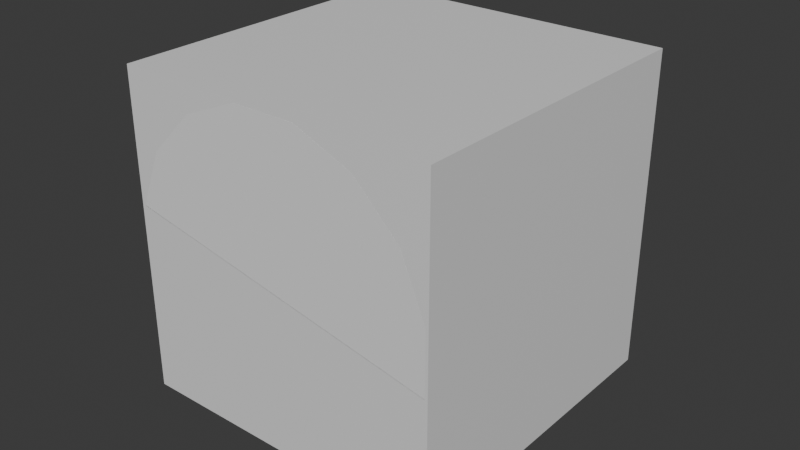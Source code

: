 # Source: Module-1.blend  (saved by Blender 4.5.90; exported with 4.5.12 LTS)
import bpy
from mathutils import Matrix  # noqa: F401  (used for matrix-valued properties, if any)

bpy.ops.wm.read_factory_settings(use_empty=True)
scene = bpy.context.scene
scene.name = 'Scene'

# ---- collections
col_module_1 = bpy.data.collections.new('Module-1'); scene.collection.children.link(col_module_1)

# ---- materials (node trees are filled in below, after node groups)
mat_material = bpy.data.materials.new('Material')
mat_material.alpha_threshold = 0.0
mat_material.roughness = 0.5
mat_material.line_color = (0.0, 0.0, 0.0, 1.0)

# ---- material node trees
mat_material.use_nodes = True; mat_material.node_tree.nodes.clear()
_N = mat_material.node_tree.nodes; _L = mat_material.node_tree.links
n0 = _N.new('ShaderNodeOutputMaterial'); n0.name = 'Material Output'; n0.location = (200, 100)
n1 = _N.new('ShaderNodeBsdfPrincipled'); n1.name = 'Principled BSDF'; n1.location = (-200, 100)
n1.inputs[3].default_value = 1.45
_L.new(n1.outputs[0], n0.inputs[0])
n0.is_active_output = True

# ---- world
world_world = bpy.data.worlds.new('World'); scene.world = world_world
world_world.use_nodes = True; world_world.node_tree.nodes.clear()
_N = world_world.node_tree.nodes; _L = world_world.node_tree.links
n0 = _N.new('ShaderNodeOutputWorld'); n0.name = 'World Output'; n0.location = (200, 100)
n1 = _N.new('ShaderNodeBackground'); n1.name = 'Background'; n1.location = (-200, 100)
n1.inputs[0].default_value = (0.05088, 0.05088, 0.05088, 1.0)
_L.new(n1.outputs[0], n0.inputs[0])
n0.is_active_output = True
world_world.color = (0.05088, 0.05088, 0.05088)
world_world.sun_shadow_jitter_overblur = 0.0

# ---- meshes
me_cube = bpy.data.meshes.new('Cube')
me_cube.from_pydata([(1.0, 1.0, 1.0), (1.0, 1.0, -1.0), (1.0, -1.0, 1.0), (1.0, -1.0, -1.0), (-1.0, 1.0, 1.0), (-1.0, 1.0, -1.0), (-1.0, -1.0, 1.0), (-1.0, -1.0, -1.0), (0.0, 0.1667, -0.1667), (0.0, 0.1667, 0.1667), (0.03252, 0.1635, -0.1667), (0.03252, 0.1635, 0.1667), (0.06378, 0.154, -0.1667), (0.06378, 0.154, 0.1667), (0.0926, 0.1386, -0.1667), (0.0926, 0.1386, 0.1667), (0.1179, 0.1179, -0.1667), (0.1179, 0.1179, 0.1667), (0.1386, 0.0926, -0.1667), (0.1386, 0.0926, 0.1667), (0.154, 0.06378, -0.1667), (0.154, 0.06378, 0.1667), (0.1635, 0.03252, -0.1667), (0.1635, 0.03252, 0.1667), (0.1667, 0.0, -0.1667), (0.1667, 0.0, 0.1667), (0.1635, -0.03252, -0.1667), (0.1635, -0.03252, 0.1667), (0.154, -0.06378, -0.1667), (0.154, -0.06378, 0.1667), (0.1386, -0.0926, -0.1667), (0.1386, -0.0926, 0.1667), (0.1179, -0.1179, -0.1667), (0.1179, -0.1179, 0.1667), (0.0926, -0.1386, -0.1667), (0.0926, -0.1386, 0.1667), (0.06378, -0.154, -0.1667), (0.06378, -0.154, 0.1667), (0.03252, -0.1635, -0.1667), (0.03252, -0.1635, 0.1667), (0.0, -0.1667, -0.1667), (0.0, -0.1667, 0.1667), (-0.03252, -0.1635, -0.1667), (-0.03252, -0.1635, 0.1667), (-0.06378, -0.154, -0.1667), (-0.06378, -0.154, 0.1667), (-0.0926, -0.1386, -0.1667), (-0.0926, -0.1386, 0.1667), (-0.1179, -0.1179, -0.1667), (-0.1179, -0.1179, 0.1667), (-0.1386, -0.0926, -0.1667), (-0.1386, -0.0926, 0.1667), (-0.154, -0.06378, -0.1667), (-0.154, -0.06378, 0.1667), (-0.1635, -0.03252, -0.1667), (-0.1635, -0.03252, 0.1667), (-0.1667, 0.0, -0.1667), (-0.1667, 0.0, 0.1667), (-0.1635, 0.03252, -0.1667), (-0.1635, 0.03252, 0.1667), (-0.154, 0.06378, -0.1667), (-0.154, 0.06378, 0.1667), (-0.1386, 0.0926, -0.1667), (-0.1386, 0.0926, 0.1667), (-0.1179, 0.1179, -0.1667), (-0.1179, 0.1179, 0.1667), (-0.0926, 0.1386, -0.1667), (-0.0926, 0.1386, 0.1667), (-0.06378, 0.154, -0.1667), (-0.06378, 0.154, 0.1667), (-0.03252, 0.1635, -0.1667), (-0.03252, 0.1635, 0.1667), (0.0, 0.1667, -0.1667), (0.0, 0.1667, 0.1667), (0.1179, 0.1179, -0.1667), (0.1179, 0.1179, 0.1667), (0.1667, 0.0, -0.1667), (0.1667, 0.0, 0.1667), (0.1179, -0.1179, -0.1667), (0.1179, -0.1179, 0.1667), (0.0, -0.1667, -0.1667), (0.0, -0.1667, 0.1667), (-0.1179, -0.1179, -0.1667), (-0.1179, -0.1179, 0.1667), (-0.1667, 0.0, -0.1667), (-0.1667, 0.0, 0.1667), (-0.1179, 0.1179, -0.1667), (-0.1179, 0.1179, 0.1667), (0.0, 0.1667, -0.1667), (0.0, 0.1667, 0.1667), (0.1179, 0.1179, -0.1667), (0.1179, 0.1179, 0.1667), (0.1667, 0.0, -0.1667), (0.1667, 0.0, 0.1667), (0.1179, -0.1179, -0.1667), (0.1179, -0.1179, 0.1667), (0.0, -0.1667, -0.1667), (0.0, -0.1667, 0.1667), (-0.1179, -0.1179, -0.1667), (-0.1179, -0.1179, 0.1667), (-0.1667, 0.0, -0.1667), (-0.1667, 0.0, 0.1667), (-0.1179, 0.1179, -0.1667), (-0.1179, 0.1179, 0.1667)], [], [(0, 4, 6, 2), (3, 2, 6, 7), (7, 6, 4, 5), (5, 1, 3, 7), (1, 0, 2, 3), (5, 4, 0, 1), (8, 9, 11, 10), (10, 11, 13, 12), (12, 13, 15, 14), (14, 15, 17, 16), (16, 17, 19, 18), (18, 19, 21, 20), (20, 21, 23, 22), (22, 23, 25, 24), (24, 25, 27, 26), (26, 27, 29, 28), (28, 29, 31, 30), (30, 31, 33, 32), (32, 33, 35, 34), (34, 35, 37, 36), (36, 37, 39, 38), (38, 39, 41, 40), (40, 41, 43, 42), (42, 43, 45, 44), (44, 45, 47, 46), (46, 47, 49, 48), (48, 49, 51, 50), (50, 51, 53, 52), (52, 53, 55, 54), (54, 55, 57, 56), (56, 57, 59, 58), (58, 59, 61, 60), (60, 61, 63, 62), (62, 63, 65, 64), (64, 65, 67, 66), (66, 67, 69, 68), (11, 9, 71, 69, 67, 65, 63, 61, 59, 57, 55, 53, 51, 49, 47, 45, 43, 41, 39, 37, 35, 33, 31, 29, 27, 25, 23, 21, 19, 17, 15, 13), (68, 69, 71, 70), (70, 71, 9, 8), (8, 10, 12, 14, 16, 18, 20, 22, 24, 26, 28, 30, 32, 34, 36, 38, 40, 42, 44, 46, 48, 50, 52, 54, 56, 58, 60, 62, 64, 66, 68, 70), (72, 73, 75, 74), (96, 97, 99, 98), (90, 91, 93, 92), (74, 75, 77, 76), (94, 95, 97, 96), (76, 77, 79, 78), (78, 79, 81, 80), (88, 89, 91, 90), (80, 81, 83, 82), (92, 93, 95, 94), (82, 83, 85, 84), (75, 73, 87, 85, 83, 81, 79, 77), (84, 85, 87, 86), (86, 87, 73, 72), (72, 74, 76, 78, 80, 82, 84, 86), (98, 99, 101, 100), (92, 94, 96, 98, 100, 102, 88, 90), (100, 101, 103, 102), (102, 103, 89, 88), (99, 97, 95, 93, 91, 89, 103, 101)])
_uv = me_cube.uv_layers.new(name='UVMap')
_uv.uv.foreach_set('vector', [0.625, 0.5, 0.875, 0.5, 0.875, 0.75, 0.625, 0.75, 0.375, 0.75, 0.625, 0.75, 0.625, 1.0, 0.375, 1.0, 0.375, 0.0, 0.625, 0.0, 0.625, 0.25, 0.375, 0.25, 0.125, 0.5, 0.375, 0.5, 0.375, 0.75, 0.125, 0.75, 0.375, 0.5, 0.625, 0.5, 0.625, 0.75, 0.375, 0.75, 0.375, 0.25, 0.625, 0.25, 0.625, 0.5, 0.375, 0.5, 1.0, 0.5, 1.0, 1.0, 0.9688, 1.0, 0.9688, 0.5, 0.9688, 0.5, 0.9688, 1.0, 0.9375, 1.0, 0.9375, 0.5, 0.9375, 0.5, 0.9375, 1.0, 0.9062, 1.0, 0.9062, 0.5, 0.9062, 0.5, 0.9062, 1.0, 0.875, 1.0, 0.875, 0.5, 0.875, 0.5, 0.875, 1.0, 0.8438, 1.0, 0.8438, 0.5, 0.8438, 0.5, 0.8438, 1.0, 0.8125, 1.0, 0.8125, 0.5, 0.8125, 0.5, 0.8125, 1.0, 0.7812, 1.0, 0.7812, 0.5, 0.7812, 0.5, 0.7812, 1.0, 0.75, 1.0, 0.75, 0.5, 0.75, 0.5, 0.75, 1.0, 0.7188, 1.0, 0.7188, 0.5, 0.7188, 0.5, 0.7188, 1.0, 0.6875, 1.0, 0.6875, 0.5, 0.6875, 0.5, 0.6875, 1.0, 0.6562, 1.0, 0.6562, 0.5, 0.6562, 0.5, 0.6562, 1.0, 0.625, 1.0, 0.625, 0.5, 0.625, 0.5, 0.625, 1.0, 0.5938, 1.0, 0.5938, 0.5, 0.5938, 0.5, 0.5938, 1.0, 0.5625, 1.0, 0.5625, 0.5, 0.5625, 0.5, 0.5625, 1.0, 0.5312, 1.0, 0.5312, 0.5, 0.5312, 0.5, 0.5312, 1.0, 0.5, 1.0, 0.5, 0.5, 0.5, 0.5, 0.5, 1.0, 0.4688, 1.0, 0.4688, 0.5, 0.4688, 0.5, 0.4688, 1.0, 0.4375, 1.0, 0.4375, 0.5, 0.4375, 0.5, 0.4375, 1.0, 0.4062, 1.0, 0.4062, 0.5, 0.4062, 0.5, 0.4062, 1.0, 0.375, 1.0, 0.375, 0.5, 0.375, 0.5, 0.375, 1.0, 0.3438, 1.0, 0.3438, 0.5, 0.3438, 0.5, 0.3438, 1.0, 0.3125, 1.0, 0.3125, 0.5, 0.3125, 0.5, 0.3125, 1.0, 0.2812, 1.0, 0.2812, 0.5, 0.2812, 0.5, 0.2812, 1.0, 0.25, 1.0, 0.25, 0.5, 0.25, 0.5, 0.25, 1.0, 0.2188, 1.0, 0.2188, 0.5, 0.2188, 0.5, 0.2188, 1.0, 0.1875, 1.0, 0.1875, 0.5, 0.1875, 0.5, 0.1875, 1.0, 0.1562, 1.0, 0.1562, 0.5, 0.1562, 0.5, 0.1562, 1.0, 0.125, 1.0, 0.125, 0.5, 0.125, 0.5, 0.125, 1.0, 0.09375, 1.0, 0.09375, 0.5, 0.09375, 0.5, 0.09375, 1.0, 0.0625, 1.0, 0.0625, 0.5, 0.2968, 0.4854, 0.25, 0.49, 0.2032, 0.4854, 0.1582, 0.4717, 0.1167, 0.4496, 0.08029, 0.4197, 0.05045, 0.3833, 0.02827, 0.3418, 0.01461, 0.2968, 0.01, 0.25, 0.01461, 0.2032, 0.02827, 0.1582, 0.05045, 0.1167, 0.08029, 0.08029, 0.1167, 0.05045, 0.1582, 0.02827, 0.2032, 0.01461, 0.25, 0.01, 0.2968, 0.01461, 0.3418, 0.02827, 0.3833, 0.05045, 0.4197, 0.08029, 0.4496, 0.1167, 0.4717, 0.1582, 0.4854, 0.2032, 0.49, 0.25, 0.4854, 0.2968, 0.4717, 0.3418, 0.4496, 0.3833, 0.4197, 0.4197, 0.3833, 0.4496, 0.3418, 0.4717, 0.0625, 0.5, 0.0625, 1.0, 0.03125, 1.0, 0.03125, 0.5, 0.03125, 0.5, 0.03125, 1.0, 0.0, 1.0, 0.0, 0.5, 0.75, 0.49, 0.7968, 0.4854, 0.8418, 0.4717, 0.8833, 0.4496, 0.9197, 0.4197, 0.9496, 0.3833, 0.9717, 0.3418, 0.9854, 0.2968, 0.99, 0.25, 0.9854, 0.2032, 0.9717, 0.1582, 0.9496, 0.1167, 0.9197, 0.08029, 0.8833, 0.05045, 0.8418, 0.02827, 0.7968, 0.01461, 0.75, 0.01, 0.7032, 0.01461, 0.6582, 0.02827, 0.6167, 0.05045, 0.5803, 0.08029, 0.5504, 0.1167, 0.5283, 0.1582, 0.5146, 0.2032, 0.51, 0.25, 0.5146, 0.2968, 0.5283, 0.3418, 0.5504, 0.3833, 0.5803, 0.4197, 0.6167, 0.4496, 0.6582, 0.4717, 0.7032, 0.4854, 1.0, 0.5, 1.0, 1.0, 0.875, 1.0, 0.875, 0.5, 1.0, 0.5, 1.0, 1.0, 0.875, 1.0, 0.875, 0.5, 0.875, 0.5, 0.875, 1.0, 0.75, 1.0, 0.75, 0.5, 0.875, 0.5, 0.875, 1.0, 0.75, 1.0, 0.75, 0.5, 0.75, 0.5, 0.75, 1.0, 0.625, 1.0, 0.625, 0.5, 0.75, 0.5, 0.75, 1.0, 0.625, 1.0, 0.625, 0.5, 0.625, 0.5, 0.625, 1.0, 0.5, 1.0, 0.5, 0.5, 0.625, 0.5, 0.625, 1.0, 0.5, 1.0, 0.5, 0.5, 0.5, 0.5, 0.5, 1.0, 0.375, 1.0, 0.375, 0.5, 0.5, 0.5, 0.5, 1.0, 0.375, 1.0, 0.375, 0.5, 0.375, 0.5, 0.375, 1.0, 0.25, 1.0, 0.25, 0.5, 0.4197, 0.4197, 0.25, 0.49, 0.08029, 0.4197, 0.01, 0.25, 0.08029, 0.08029, 0.25, 0.01, 0.4197, 0.08029, 0.49, 0.25, 0.25, 0.5, 0.25, 1.0, 0.125, 1.0, 0.125, 0.5, 0.125, 0.5, 0.125, 1.0, 0.0, 1.0, 0.0, 0.5, 0.75, 0.49, 0.9197, 0.4197, 0.99, 0.25, 0.9197, 0.08029, 0.75, 0.01, 0.5803, 0.08029, 0.51, 0.25, 0.5803, 0.4197, 0.375, 0.5, 0.375, 1.0, 0.25, 1.0, 0.25, 0.5, 0.99, 0.25, 0.9197, 0.08029, 0.75, 0.01, 0.5803, 0.08029, 0.51, 0.25, 0.5803, 0.4197, 0.75, 0.49, 0.9197, 0.4197, 0.25, 0.5, 0.25, 1.0, 0.125, 1.0, 0.125, 0.5, 0.125, 0.5, 0.125, 1.0, 0.0, 1.0, 0.0, 0.5, 0.08029, 0.08029, 0.25, 0.01, 0.4197, 0.08029, 0.49, 0.25, 0.4197, 0.4197, 0.25, 0.49, 0.08029, 0.4197, 0.01, 0.25])
me_cube.materials.append(mat_material)
me_cube.use_mirror_vertex_groups = False
me_cube.update()
me_cylinder_003 = bpy.data.meshes.new('Cylinder.003')
me_cylinder_003.from_pydata([(-3.629e-08, 0.563, -1.0), (0.0, 1.0, 1.0), (0.2154, 0.5201, -1.0), (0.3827, 0.9239, 1.0), (0.3981, 0.3981, -1.0), (0.7071, 0.7071, 1.0), (0.5201, 0.2154, -1.0), (0.9239, 0.3827, 1.0), (0.563, 4.738e-08, -1.0), (1.0, 0.0, 1.0), (0.5201, -0.2154, -1.0), (0.9239, -0.3827, 1.0), (0.3981, -0.3981, -1.0), (0.7071, -0.7071, 1.0), (0.2154, -0.5201, -1.0), (0.3827, -0.9239, 1.0), (3.245e-08, -0.563, -1.0), (0.0, -1.0, 1.0), (-0.2154, -0.5201, -1.0), (-0.3827, -0.9239, 1.0), (-0.3981, -0.3981, -1.0), (-0.7071, -0.7071, 1.0), (-0.5201, -0.2154, -1.0), (-0.9239, -0.3827, 1.0), (-0.563, -2.136e-08, -1.0), (-1.0, 0.0, 1.0), (-0.5201, 0.2154, -1.0), (-0.9239, 0.3827, 1.0), (-0.3981, 0.3981, -1.0), (-0.7071, 0.7071, 1.0), (-0.2154, 0.5201, -1.0), (-0.3827, 0.9239, 1.0), (0.0, 1.0, -0.6158), (-4.796e-09, 1.0, 0.6159), (0.3827, 0.9239, 0.6159), (0.3827, 0.9239, -0.6158), (0.7071, 0.7071, 0.6159), (0.7071, 0.7071, -0.6158), (0.9239, 0.3827, 0.6159), (0.9239, 0.3827, -0.6158), (1.0, 2.375e-08, 0.6159), (1.0, 0.0, -0.6158), (0.9239, -0.3827, 0.6159), (0.9239, -0.3827, -0.6158), (0.7071, -0.7071, 0.6159), (0.7071, -0.7071, -0.6158), (0.3827, -0.9239, 0.6159), (0.3827, -0.9239, -0.6158), (-4.796e-09, -1.0, 0.6159), (0.0, -1.0, -0.6158), (-0.3827, -0.9239, 0.6159), (-0.3827, -0.9239, -0.6158), (-0.7071, -0.7071, 0.6159), (-0.7071, -0.7071, -0.6158), (-0.9239, -0.3827, 0.6159), (-0.9239, -0.3827, -0.6158), (-1.0, 2.375e-08, 0.6159), (-1.0, 0.0, -0.6158), (-0.9239, 0.3827, 0.6159), (-0.9239, 0.3827, -0.6158), (-0.7071, 0.7071, 0.6159), (-0.7071, 0.7071, -0.6158), (-0.3827, 0.9239, 0.6159), (-0.3827, 0.9239, -0.6158)], [], [(33, 1, 3, 34), (34, 3, 5, 36), (36, 5, 7, 38), (38, 7, 9, 40), (40, 9, 11, 42), (42, 11, 13, 44), (44, 13, 15, 46), (46, 15, 17, 48), (48, 17, 19, 50), (50, 19, 21, 52), (52, 21, 23, 54), (54, 23, 25, 56), (56, 25, 27, 58), (58, 27, 29, 60), (3, 1, 31, 29, 27, 25, 23, 21, 19, 17, 15, 13, 11, 9, 7, 5), (60, 29, 31, 62), (62, 31, 1, 33), (0, 2, 4, 6, 8, 10, 12, 14, 16, 18, 20, 22, 24, 26, 28, 30), (30, 63, 32, 0), (63, 62, 33, 32), (28, 61, 63, 30), (61, 60, 62, 63), (26, 59, 61, 28), (59, 58, 60, 61), (24, 57, 59, 26), (57, 56, 58, 59), (22, 55, 57, 24), (55, 54, 56, 57), (20, 53, 55, 22), (53, 52, 54, 55), (18, 51, 53, 20), (51, 50, 52, 53), (16, 49, 51, 18), (49, 48, 50, 51), (14, 47, 49, 16), (47, 46, 48, 49), (12, 45, 47, 14), (45, 44, 46, 47), (10, 43, 45, 12), (43, 42, 44, 45), (8, 41, 43, 10), (41, 40, 42, 43), (6, 39, 41, 8), (39, 38, 40, 41), (4, 37, 39, 6), (37, 36, 38, 39), (2, 35, 37, 4), (35, 34, 36, 37), (0, 32, 35, 2), (32, 33, 34, 35)])
_uv = me_cylinder_003.uv_layers.new(name='UVMap')
_uv.uv.foreach_set('vector', [1.0, 0.7627, 1.0, 1.0, 0.9375, 1.0, 0.9375, 0.7627, 0.9375, 0.7627, 0.9375, 1.0, 0.875, 1.0, 0.875, 0.7627, 0.875, 0.7627, 0.875, 1.0, 0.8125, 1.0, 0.8125, 0.7627, 0.8125, 0.7627, 0.8125, 1.0, 0.75, 1.0, 0.75, 0.7627, 0.75, 0.7627, 0.75, 1.0, 0.6875, 1.0, 0.6875, 0.7627, 0.6875, 0.7627, 0.6875, 1.0, 0.625, 1.0, 0.625, 0.7627, 0.625, 0.7627, 0.625, 1.0, 0.5625, 1.0, 0.5625, 0.7627, 0.5625, 0.7627, 0.5625, 1.0, 0.5, 1.0, 0.5, 0.7627, 0.5, 0.7627, 0.5, 1.0, 0.4375, 1.0, 0.4375, 0.7627, 0.4375, 0.7627, 0.4375, 1.0, 0.375, 1.0, 0.375, 0.7627, 0.375, 0.7627, 0.375, 1.0, 0.3125, 1.0, 0.3125, 0.7627, 0.3125, 0.7627, 0.3125, 1.0, 0.25, 1.0, 0.25, 0.7627, 0.25, 0.7627, 0.25, 1.0, 0.1875, 1.0, 0.1875, 0.7627, 0.1875, 0.7627, 0.1875, 1.0, 0.125, 1.0, 0.125, 0.7627, 0.3418, 0.4717, 0.25, 0.49, 0.1582, 0.4717, 0.08029, 0.4197, 0.02827, 0.3418, 0.01, 0.25, 0.02827, 0.1582, 0.08029, 0.08029, 0.1582, 0.02827, 0.25, 0.01, 0.3418, 0.02827, 0.4197, 0.08029, 0.4717, 0.1582, 0.49, 0.25, 0.4717, 0.3418, 0.4197, 0.4197, 0.125, 0.7627, 0.125, 1.0, 0.0625, 1.0, 0.0625, 0.7627, 0.0625, 0.7627, 0.0625, 1.0, 0.0, 1.0, 0.0, 0.7627, 0.75, 0.49, 0.8418, 0.4717, 0.9197, 0.4197, 0.9717, 0.3418, 0.99, 0.25, 0.9717, 0.1582, 0.9197, 0.08029, 0.8418, 0.02827, 0.75, 0.01, 0.6582, 0.02827, 0.5803, 0.08029, 0.5283, 0.1582, 0.51, 0.25, 0.5283, 0.3418, 0.5803, 0.4197, 0.6582, 0.4717, 0.0625, 0.5, 0.0625, 0.596, 0.0, 0.596, 0.0, 0.5, 0.0625, 0.596, 0.0625, 0.7627, 0.0, 0.7627, 0.0, 0.596, 0.125, 0.5, 0.125, 0.596, 0.0625, 0.596, 0.0625, 0.5, 0.125, 0.596, 0.125, 0.7627, 0.0625, 0.7627, 0.0625, 0.596, 0.1875, 0.5, 0.1875, 0.596, 0.125, 0.596, 0.125, 0.5, 0.1875, 0.596, 0.1875, 0.7627, 0.125, 0.7627, 0.125, 0.596, 0.25, 0.5, 0.25, 0.596, 0.1875, 0.596, 0.1875, 0.5, 0.25, 0.596, 0.25, 0.7627, 0.1875, 0.7627, 0.1875, 0.596, 0.3125, 0.5, 0.3125, 0.596, 0.25, 0.596, 0.25, 0.5, 0.3125, 0.596, 0.3125, 0.7627, 0.25, 0.7627, 0.25, 0.596, 0.375, 0.5, 0.375, 0.596, 0.3125, 0.596, 0.3125, 0.5, 0.375, 0.596, 0.375, 0.7627, 0.3125, 0.7627, 0.3125, 0.596, 0.4375, 0.5, 0.4375, 0.596, 0.375, 0.596, 0.375, 0.5, 0.4375, 0.596, 0.4375, 0.7627, 0.375, 0.7627, 0.375, 0.596, 0.5, 0.5, 0.5, 0.596, 0.4375, 0.596, 0.4375, 0.5, 0.5, 0.596, 0.5, 0.7627, 0.4375, 0.7627, 0.4375, 0.596, 0.5625, 0.5, 0.5625, 0.596, 0.5, 0.596, 0.5, 0.5, 0.5625, 0.596, 0.5625, 0.7627, 0.5, 0.7627, 0.5, 0.596, 0.625, 0.5, 0.625, 0.596, 0.5625, 0.596, 0.5625, 0.5, 0.625, 0.596, 0.625, 0.7627, 0.5625, 0.7627, 0.5625, 0.596, 0.6875, 0.5, 0.6875, 0.596, 0.625, 0.596, 0.625, 0.5, 0.6875, 0.596, 0.6875, 0.7627, 0.625, 0.7627, 0.625, 0.596, 0.75, 0.5, 0.75, 0.596, 0.6875, 0.596, 0.6875, 0.5, 0.75, 0.596, 0.75, 0.7627, 0.6875, 0.7627, 0.6875, 0.596, 0.8125, 0.5, 0.8125, 0.596, 0.75, 0.596, 0.75, 0.5, 0.8125, 0.596, 0.8125, 0.7627, 0.75, 0.7627, 0.75, 0.596, 0.875, 0.5, 0.875, 0.596, 0.8125, 0.596, 0.8125, 0.5, 0.875, 0.596, 0.875, 0.7627, 0.8125, 0.7627, 0.8125, 0.596, 0.9375, 0.5, 0.9375, 0.596, 0.875, 0.596, 0.875, 0.5, 0.9375, 0.596, 0.9375, 0.7627, 0.875, 0.7627, 0.875, 0.596, 1.0, 0.5, 1.0, 0.596, 0.9375, 0.596, 0.9375, 0.5, 1.0, 0.596, 1.0, 0.7627, 0.9375, 0.7627, 0.9375, 0.596])
me_cylinder_003.update()

# ---- objects
ob_cube = bpy.data.objects.new('Cube', me_cube)
ob_cylinder = bpy.data.objects.new('Cylinder', me_cylinder_003)

# ---- transforms, parenting, visibility, modifiers, constraints
ob_cube.location = (0.0, 0.0, 0.0)
ob_cube.scale = (6.0, 6.0, 6.0)
ob_cube.lock_rotations_4d = False
ob_cube.empty_display_type = 'ARROWS'
ob_cube.lineart.crease_threshold = 0.0
ob_cylinder.location = (0.0, 0.0, 0.0)
ob_cylinder.rotation_euler = (1.571, 0.1954, 8.653e-09)
ob_cylinder.scale = (6.0, 6.0, 6.0)

# ---- collection membership
col_module_1.objects.link(ob_cube)
col_module_1.objects.link(ob_cylinder)

# ---- scene / render settings (as saved in the file)
scene.frame_start = 1; scene.frame_end = 250; scene.frame_set(1)
scene.render.engine = 'BLENDER_EEVEE_NEXT'
bpy.context.view_layer.update()

# ---- added for rendering (the .blend has no active camera and no usable light): camera, sun
cam_auto = bpy.data.cameras.new('AutoCamera')
cam_auto.lens = 50.0
cam_auto.sensor_width = 36.0
cam_auto.clip_end = 1000.0
ob_auto_camera = bpy.data.objects.new('AutoCamera', cam_auto)
scene.collection.objects.link(ob_auto_camera)
ob_auto_camera.location = (21.5345, -25.8414, 17.2276)
ob_auto_camera.rotation_euler = (1.09748, -7.21219e-08, 0.694738)
scene.camera = ob_auto_camera
light_auto_sun = bpy.data.lights.new('AutoSun', 'SUN')
light_auto_sun.energy = 3.0
light_auto_sun.angle = 0.0523599
ob_auto_sun = bpy.data.objects.new('AutoSun', light_auto_sun)
scene.collection.objects.link(ob_auto_sun)
ob_auto_sun.rotation_euler = (0.872665, 0.174533, 0.523599)
bpy.context.view_layer.update()
